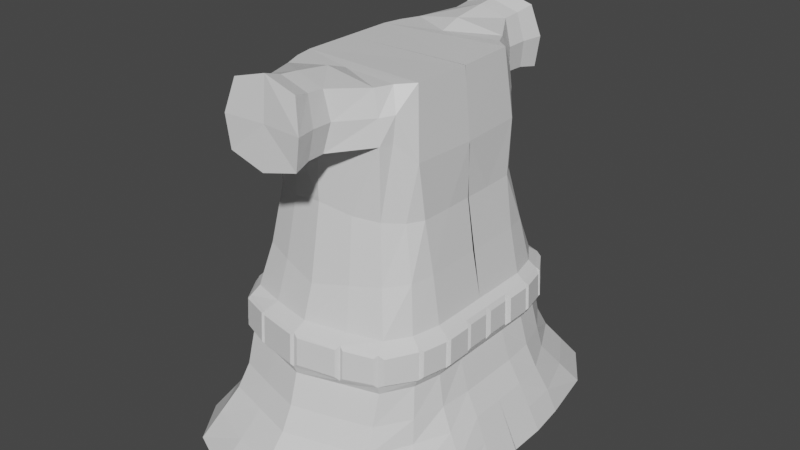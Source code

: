 # Source: character.blend  (saved by Blender 2.80.75; exported with 4.5.12 LTS)
import bpy
from mathutils import Matrix  # noqa: F401  (used for matrix-valued properties, if any)

bpy.ops.wm.read_factory_settings(use_empty=True)
scene = bpy.context.scene
scene.name = 'Scene'

# ---- collections
col_collection = bpy.data.collections.new('Collection'); scene.collection.children.link(col_collection)

# ---- materials (node trees are filled in below, after node groups)
mat_material = bpy.data.materials.new('Material')
mat_material.alpha_threshold = 0.0
mat_material.use_transparent_shadow = False
mat_material.line_color = (0.0, 0.0, 0.0, 1.0)

# ---- material node trees
mat_material.use_nodes = True; mat_material.node_tree.nodes.clear()
_N = mat_material.node_tree.nodes; _L = mat_material.node_tree.links
n0 = _N.new('ShaderNodeOutputMaterial'); n0.name = 'Material Output'; n0.location = (300, 300)
n1 = _N.new('ShaderNodeBsdfPrincipled'); n1.name = 'Principled BSDF'; n1.location = (10, 300)
n1.distribution = 'GGX'
n1.subsurface_method = 'BURLEY'
n1.inputs[2].default_value = 0.4
n1.inputs[3].default_value = 1.45
n1.inputs[27].default_value = (0.0, 0.0, 0.0, 1.0)
n1.inputs[28].default_value = 1.0
_L.new(n1.outputs[0], n0.inputs[0])
n0.is_active_output = True

# ---- world
world_world = bpy.data.worlds.new('World'); scene.world = world_world
world_world.use_nodes = True; world_world.node_tree.nodes.clear()
_N = world_world.node_tree.nodes; _L = world_world.node_tree.links
n0 = _N.new('ShaderNodeOutputWorld'); n0.name = 'World Output'; n0.location = (300, 300)
n1 = _N.new('ShaderNodeBackground'); n1.name = 'Background'; n1.location = (10, 300)
n1.inputs[0].default_value = (0.05088, 0.05088, 0.05088, 1.0)
_L.new(n1.outputs[0], n0.inputs[0])
n0.is_active_output = True
world_world.color = (0.05088, 0.05088, 0.05088)
world_world.use_sun_shadow = False
world_world.sun_shadow_jitter_overblur = 0.0

# ---- meshes
me_cube = bpy.data.meshes.new('Cube')
me_cube.from_pydata([(0.3511, 0.7013, 1.0), (0.6371, 1.408, -1.0), (-0.4858, 0.0, -0.2219), (0.6555, 0.0, -0.2219), (-0.1735, 0.7013, 1.0), (-0.4491, 1.408, -1.0), (-0.3393, 0.9898, -0.2412), (0.548, 0.9499, -0.2458), (-0.6889, -0.004451, -1.0), (0.4853, 0.001035, 1.005), (-0.2384, 0.0, 1.0), (0.8794, -0.004451, -1.0), (0.5515, 0.9645, -0.3867), (-0.3393, 1.005, -0.3893), (0.6611, 0.0, -0.4105), (-0.4859, 0.0, -0.4105), (-0.4993, 0.4587, -0.2439), (-0.2384, 0.3952, 1.0), (0.8567, 0.5969, -1.0), (-0.6662, 0.5969, -1.0), (0.4764, 0.4786, 1.009), (0.6801, 0.46, -0.2463), (-0.4993, 0.4661, -0.3887), (0.6842, 0.4672, -0.3861), (0.5384, 1.124, -0.7406), (-0.3571, 1.124, -0.7406), (0.7589, 0.0, -0.7406), (-0.5181, 0.0, -0.7406), (0.7343, 0.5441, -0.7406), (-0.5181, 0.5441, -0.7406), (0.5163, 0.9552, -0.45), (-0.34, 0.9552, -0.45), (0.6386, 0.0, -0.45), (-0.4648, 0.0, -0.45), (0.6386, 0.5058, -0.45), (-0.4648, 0.5058, -0.45), (-0.4424, 0.0, -0.1759), (0.6148, 0.0, -0.1857), (-0.3265, 0.8828, -0.1857), (0.4991, 0.8828, -0.1857), (0.6148, 0.4776, -0.1857), (-0.4424, 0.4776, -0.1857), (0.09397, 1.712, -1.0), (0.1082, 1.142, -0.2415), (0.09524, 0.0, -1.0), (0.11, 1.158, -0.3887), (0.07297, 0.5229, 1.0), (0.09524, 0.5969, -1.0), (0.09062, 1.302, -0.7406), (0.08819, 1.133, -0.45), (0.0863, 1.03, -0.1857), (-0.3754, 0.0, 0.1654), (0.5673, 0.007481, 0.06933), (-0.2784, 0.7955, 0.054), (0.4445, 0.7955, 0.054), (0.5673, 0.463, 0.06933), (-0.3637, 0.4555, 0.1399), (0.0835, 0.9386, -0.008518), (-0.2796, 0.0, 0.7394), (0.5225, -0.004777, 0.6375), (-0.2189, 0.7377, 0.7394), (0.402, 0.7377, 0.7394), (0.5112, 0.5283, 0.6434), (-0.2679, 0.4137, 0.7394), (0.07714, 0.8308, 0.4259), (0.07409, 0.6956, 1.041), (0.07755, 0.8268, 0.6636), (0.07475, 1.256, 1.108), (-0.1093, 1.264, 1.055), (-0.1248, 1.311, 0.7155), (0.2593, 1.264, 1.055), (0.2781, 1.311, 0.7155), (0.07689, 1.319, 0.6618), (0.07674, 1.03, 0.6869), (0.2484, 1.024, 0.7327), (0.0749, 0.977, 1.068), (-0.08215, 0.9834, 1.022), (0.2324, 0.9834, 1.022), (-0.09533, 1.024, 0.7327), (-0.2648, 0.0, 0.8697), (-0.2064, 0.7195, 0.8697), (0.3869, 0.7195, 0.8697), (-0.2531, 0.4044, 0.8697), (-0.151, 1.313, 0.8858), (0.3027, 1.313, 0.8858), (0.07582, 1.288, 0.8851), (-0.1177, 0.9785, 0.8767), (0.2694, 0.9785, 0.8767), (0.07677, 1.173, 0.6846), (0.07488, 1.118, 1.078), (-0.1008, 1.166, 0.732), (0.2539, 1.166, 0.732), (-0.08719, 1.125, 1.031), (0.2374, 1.125, 1.031), (-0.1239, 1.146, 0.8812), (0.2755, 1.146, 0.8812), (-0.3435, 0.0, 0.3239), (0.5244, 0.003746, 0.3459), (-0.2372, 0.7258, 0.3604), (0.398, 0.7258, 0.3604), (0.5219, 0.4765, 0.347), (-0.3318, 0.4356, 0.3494), (0.07991, 0.8302, 0.3996), (-0.1776, 1.591, -1.0), (-0.2855, 0.0, -1.0), (-0.2855, 0.5969, -1.0), (-0.1547, 1.084, -0.2345), (-0.1537, 1.1, -0.3954), (-0.1332, 1.213, -0.7406), (-0.1259, 1.044, -0.45), (-0.143, 0.9577, -0.1857), (-0.1213, 0.8762, 0.03466), (-0.08528, 0.7843, 0.5827), (-0.09945, 0.7912, 0.3696), (0.3543, 1.062, -0.2394), (0.3572, 1.078, -0.3913), (0.3145, 1.213, -0.7406), (0.3023, 1.044, -0.45), (0.3153, 0.9577, -0.1857), (0.3655, 1.591, -1.0), (0.476, 0.0, -1.0), (0.476, 0.5969, -1.0), (0.2877, 0.8762, 0.03466), (0.2396, 0.7843, 0.5827), (0.2598, 0.7912, 0.3696), (-0.4667, 0.7068, -0.2421), (-0.2162, 0.5483, 1.0), (0.7956, 1.069, -1.0), (-0.4668, 0.7182, -0.3902), (-0.6064, 1.069, -1.0), (0.3925, 0.5797, 1.002), (0.647, 0.7001, -0.2462), (0.6509, 0.711, -0.3862), (0.6486, 0.8161, -0.7406), (-0.4376, 0.8161, -0.7406), (0.6067, 0.7305, -0.45), (-0.4316, 0.7305, -0.45), (0.5795, 0.704, -0.1857), (-0.407, 0.704, -0.1857), (0.09461, 1.01, -1.0), (0.538, 0.6454, 0.06394), (-0.334, 0.6379, 0.1099), (0.4247, 0.6422, 0.741), (-0.2434, 0.5757, 0.7394), (0.4351, 0.6324, 0.8782), (-0.2298, 0.562, 0.8697), (-0.2959, 0.5906, 0.3419), (0.4749, 0.5943, 0.3457), (-0.2315, 0.9651, -1.0), (0.4207, 0.9651, -1.0), (-0.6889, 0.3029, -1.0), (0.6706, 0.21, -0.2494), (0.6745, 0.2135, -0.383), (-0.5047, 0.2213, -0.242), (0.8794, 0.3029, -1.0), (-0.5047, 0.2251, -0.3904), (-0.5181, 0.272, -0.7406), (0.7589, 0.272, -0.7406), (-0.4648, 0.2529, -0.45), (0.6386, 0.2529, -0.45), (-0.4424, 0.2388, -0.1756), (0.6148, 0.2388, -0.1857), (0.09524, 0.2985, -1.0), (-0.3743, 0.2277, 0.1637), (0.5673, 0.2352, 0.06933), (-0.2785, 0.2068, 0.7394), (-0.2531, 0.2022, 0.8697), (0.5244, 0.2215, 0.3459), (-0.3424, 0.2178, 0.3256), (-0.2855, 0.2985, -1.0), (0.476, 0.2985, -1.0), (0.5169, 1.029, -0.617), (-0.3379, 1.029, -0.617), (0.6898, 0.0, -0.617), (-0.4942, 0.0, -0.617), (0.676, 0.5269, -0.617), (-0.4942, 0.5269, -0.617), (0.08953, 1.206, -0.617), (-0.143, 1.117, -0.617), (0.3221, 1.117, -0.617), (-0.4349, 0.7778, -0.617), (0.6298, 0.7778, -0.617), (0.6901, 0.2635, -0.617), (-0.4942, 0.2635, -0.617), (0.5877, 1.266, -0.8703), (-0.4031, 1.266, -0.8703), (0.8191, -0.002225, -0.8703), (-0.6035, -0.002225, -0.8703), (0.8078, 0.5705, -0.8703), (-0.5922, 0.5705, -0.8703), (0.0923, 1.479, -0.8703), (-0.1554, 1.39, -0.8703), (0.34, 1.39, -0.8703), (-0.522, 0.9424, -0.8703), (0.7221, 0.9424, -0.8703), (0.8191, 0.2875, -0.8703), (-0.6035, 0.2875, -0.8703), (0.6801, 0.2642, -0.2463), (0.6745, 0.03148, -0.383), (0.6706, 0.03148, -0.2494), (0.6842, 0.2678, -0.3861), (0.6759, 0.5069, -0.2462), (0.6799, 0.5141, -0.3862), (0.6555, 0.2408, -0.2219), (0.6611, 0.2456, -0.4105), (0.6378, 0.7394, -0.2394), (0.6555, 0.4816, -0.2219), (0.6419, 0.7512, -0.3931), (0.6611, 0.4913, -0.4105), (0.5047, 0.9892, -0.2454), (0.5081, 1.004, -0.3853), (0.6196, 0.7224, -0.2219), (0.6248, 0.7369, -0.4105), (0.3177, 1.082, -0.2415), (0.5166, 0.9639, -0.2292), (0.5208, 0.9818, -0.4032), (0.3205, 1.097, -0.3887), (0.06804, 1.148, -0.2345), (0.07009, 1.165, -0.3954), (0.3343, 1.052, -0.2219), (0.3379, 1.071, -0.4105), (-0.1821, 1.073, -0.2346), (0.08378, 1.132, -0.2216), (-0.181, 1.09, -0.3953), (0.08617, 1.152, -0.4101), (-0.3682, 0.9537, -0.2545), (-0.3685, 0.9664, -0.377), (-0.1656, 1.06, -0.2216), (-0.1644, 1.079, -0.4101), (-0.5047, 0.02004, -0.3904), (-0.5047, 0.02004, -0.242), (-0.5034, 0.264, -0.2438), (-0.5034, 0.2677, -0.3886), (-0.4858, 0.2408, -0.2219), (-0.4968, 0.5055, -0.2421), (-0.4859, 0.2456, -0.4105), (-0.4968, 0.5131, -0.3902), (-0.4808, 0.4786, -0.2221), (-0.4808, 0.4883, -0.4106), (-0.451, 0.7606, -0.2487), (-0.4508, 0.7709, -0.3828), (-0.4448, 0.7194, -0.2221), (-0.3414, 0.9609, -0.2293), (-0.3415, 0.9789, -0.4033), (-0.4449, 0.734, -0.4106)], [], [(152, 151, 199, 198), (145, 126, 4, 80), (240, 239, 225, 226), (46, 0, 65), (170, 154, 11, 120), (115, 114, 209, 210), (79, 10, 166), (117, 220, 215, 30), (136, 244, 243, 31), (159, 204, 14, 32), (135, 212, 208, 34), (158, 235, 238, 35), (46, 20, 130, 0), (149, 127, 18, 121), (62, 144, 20), (232, 231, 16, 22), (17, 166, 10), (132, 131, 201, 202), (196, 156, 29, 189), (194, 133, 28, 188), (195, 157, 26, 186), (193, 134, 25, 185), (192, 116, 24, 184), (183, 158, 35, 176), (181, 135, 34, 175), (182, 159, 32, 173), (180, 136, 31, 172), (179, 117, 30, 171), (233, 160, 41, 237), (211, 137, 40, 206), (203, 161, 37, 3), (219, 118, 39, 214), (241, 138, 38, 242), (227, 110, 50, 222), (178, 109, 49, 177), (191, 108, 48, 190), (148, 139, 47, 105), (4, 126, 17, 46), (109, 228, 224, 49), (62, 142, 144), (107, 106, 217, 218), (169, 162, 44, 104), (110, 111, 57, 50), (160, 163, 56, 41), (137, 140, 55, 40), (161, 164, 52, 37), (118, 122, 54, 39), (138, 141, 53, 38), (113, 112, 64, 102), (168, 165, 63, 101), (147, 142, 62, 100), (97, 167, 59), (124, 123, 61, 99), (146, 143, 60, 98), (4, 46, 65), (92, 89, 67, 68), (91, 88, 72, 71), (64, 112, 60, 66), (61, 123, 64, 66), (84, 85, 67, 70), (85, 72, 69, 83), (95, 91, 71, 84), (89, 93, 70, 67), (88, 90, 69, 72), (94, 92, 68, 83), (80, 4, 76, 86), (66, 60, 78, 73), (65, 0, 77, 75), (81, 61, 74, 87), (61, 66, 73, 74), (4, 65, 75, 76), (0, 81, 87, 77), (60, 80, 86, 78), (90, 94, 83, 69), (93, 95, 84, 70), (67, 85, 83, 68), (71, 72, 85, 84), (165, 166, 82, 63), (20, 144, 130), (143, 145, 80, 60), (77, 87, 95, 93), (78, 86, 94, 90), (86, 76, 92, 94), (73, 78, 90, 88), (75, 77, 93, 89), (87, 74, 91, 95), (74, 73, 88, 91), (76, 75, 89, 92), (141, 146, 98, 53), (122, 124, 99, 54), (164, 167, 97, 52), (140, 147, 100, 55), (163, 168, 101, 56), (111, 113, 102, 57), (53, 98, 113, 111), (98, 60, 112, 113), (38, 53, 111, 110), (150, 169, 104, 8), (13, 6, 221, 223), (31, 243, 228, 109), (129, 148, 105, 19), (185, 25, 108, 191), (172, 31, 109, 178), (242, 38, 110, 227), (57, 102, 124, 122), (102, 64, 123, 124), (50, 57, 122, 118), (222, 50, 118, 219), (177, 49, 117, 179), (190, 48, 116, 192), (139, 149, 121, 47), (49, 224, 220, 117), (45, 43, 213, 216), (162, 170, 120, 44), (42, 119, 149, 139), (5, 103, 148, 129), (54, 99, 147, 140), (56, 101, 146, 141), (63, 82, 145, 143), (61, 81, 144, 142), (101, 63, 143, 146), (99, 61, 142, 147), (41, 56, 141, 138), (39, 54, 140, 137), (103, 42, 139, 148), (237, 41, 138, 241), (214, 39, 137, 211), (176, 35, 136, 180), (171, 30, 135, 181), (189, 29, 134, 193), (184, 24, 133, 194), (12, 7, 205, 207), (81, 0, 130, 144), (119, 1, 127, 149), (30, 215, 212, 135), (35, 238, 244, 136), (236, 234, 125, 128), (82, 17, 126, 145), (47, 121, 170, 162), (19, 105, 169, 150), (51, 96, 168, 163), (55, 100, 167, 164), (58, 79, 166, 165), (167, 100, 62), (96, 58, 165, 168), (40, 55, 164, 161), (36, 51, 163, 160), (105, 47, 162, 169), (62, 59, 167), (206, 40, 161, 203), (2, 36, 160, 233), (175, 34, 159, 182), (174, 33, 158, 183), (188, 28, 157, 195), (187, 27, 156, 196), (166, 17, 82), (229, 230, 153, 155), (33, 15, 235, 158), (34, 208, 204, 159), (46, 17, 20), (121, 18, 154, 170), (23, 21, 197, 200), (27, 174, 183, 156), (28, 175, 182, 157), (24, 171, 181, 133), (29, 176, 180, 134), (48, 177, 179, 116), (25, 172, 178, 108), (108, 178, 177, 48), (116, 179, 171, 24), (134, 180, 172, 25), (157, 182, 173, 26), (133, 181, 175, 28), (156, 183, 176, 29), (59, 62, 20, 9), (8, 187, 196, 150), (18, 188, 195, 154), (1, 184, 194, 127), (19, 189, 193, 129), (42, 190, 192, 119), (5, 185, 191, 103), (103, 191, 190, 42), (119, 192, 184, 1), (129, 193, 185, 5), (154, 195, 186, 11), (127, 194, 188, 18), (150, 196, 189, 19), (199, 151, 203, 3), (198, 199, 3, 14), (152, 198, 14, 204), (151, 152, 204, 203), (21, 23, 208, 206), (197, 21, 206, 203), (23, 200, 204, 208), (200, 197, 203, 204), (201, 131, 211, 206), (132, 202, 208, 212), (202, 201, 206, 208), (131, 132, 212, 211), (7, 12, 215, 214), (205, 7, 214, 211), (12, 207, 212, 215), (207, 205, 211, 212), (209, 114, 219, 214), (210, 209, 214, 215), (115, 210, 215, 220), (114, 115, 220, 219), (43, 45, 224, 222), (213, 43, 222, 219), (45, 216, 220, 224), (216, 213, 219, 220), (217, 106, 227, 222), (107, 218, 224, 228), (218, 217, 222, 224), (106, 107, 228, 227), (6, 13, 243, 242), (221, 6, 242, 227), (13, 223, 228, 243), (223, 221, 227, 228), (230, 229, 15, 2), (153, 230, 2, 233), (229, 155, 235, 15), (155, 153, 233, 235), (16, 231, 233, 237), (232, 22, 238, 235), (22, 16, 237, 238), (231, 232, 235, 233), (234, 236, 238, 237), (125, 234, 237, 241), (236, 128, 244, 238), (128, 125, 241, 244), (225, 239, 241, 242), (226, 225, 242, 243), (240, 226, 243, 244), (239, 240, 244, 241), (9, 20, 17, 10)])
_uv = me_cube.uv_layers.new(name='UVMap')
_uv.uv.foreach_set('vector', [0.1958, 0.5958, 0.2163, 0.5958, 0.2163, 0.623, 0.1958, 0.623, 0.6083, 0.7188, 0.625, 0.7188, 0.625, 0.75, 0.6083, 0.75, 0.4473, 0.7219, 0.4648, 0.7219, 0.4646, 0.7468, 0.4475, 0.7469, 0.5, 0.0625, 0.375, 0.5, 0.0, 0.0, 0.5625, 0.8438, 0.625, 0.8438, 0.625, 0.875, 0.5625, 0.875, 0.6961, 0.693, 0.716, 0.693, 0.7159, 0.7445, 0.6962, 0.7445, 0.6083, 0.625, 0.0, 0.0, 0.6083, 0.6562, 0.6844, 0.6875, 0.6938, 0.6875, 0.6938, 0.75, 0.6844, 0.75, 0.4344, 0.7188, 0.4438, 0.7188, 0.4438, 0.75, 0.4344, 0.75, 0.1844, 0.5938, 0.1938, 0.5938, 0.1938, 0.625, 0.1844, 0.625, 0.1844, 0.5312, 0.1938, 0.5312, 0.1938, 0.5625, 0.1844, 0.5625, 0.4344, 0.6562, 0.4438, 0.6562, 0.4438, 0.6875, 0.4344, 0.6875, 0.5, 0.0625, 0.375, 0.0625, 0.375, 0.2812, 0.375, 0.5, 0.5625, 0.7812, 0.625, 0.7812, 0.625, 0.8125, 0.5625, 0.8125, 0.3416, 0.5625, 0.3583, 0.5312, 0.0, 0.0, 0.4466, 0.6591, 0.4655, 0.6591, 0.4655, 0.6846, 0.4466, 0.6847, 0.625, 0.6875, 0.6083, 0.6562, 0.0, 0.0, 0.1969, 0.5343, 0.2152, 0.5344, 0.2152, 0.5594, 0.1969, 0.5594, 0.3922, 0.6562, 0.4094, 0.6562, 0.4094, 0.6875, 0.3922, 0.6875, 0.1422, 0.5313, 0.1594, 0.5312, 0.1594, 0.5625, 0.1422, 0.5625, 0.1422, 0.5938, 0.1594, 0.5938, 0.1594, 0.625, 0.1422, 0.625, 0.3922, 0.7187, 0.4094, 0.7188, 0.4094, 0.75, 0.3922, 0.75, 0.6422, 0.6875, 0.6594, 0.6875, 0.6594, 0.75, 0.6422, 0.75, 0.4206, 0.6562, 0.4344, 0.6562, 0.4344, 0.6875, 0.4206, 0.6875, 0.1706, 0.5312, 0.1844, 0.5312, 0.1844, 0.5625, 0.1706, 0.5625, 0.1706, 0.5938, 0.1844, 0.5938, 0.1844, 0.625, 0.1706, 0.625, 0.4206, 0.7188, 0.4344, 0.7188, 0.4344, 0.75, 0.4206, 0.75, 0.6706, 0.6875, 0.6844, 0.6875, 0.6844, 0.75, 0.6706, 0.75, 0.4683, 0.6562, 0.4756, 0.6562, 0.4756, 0.6875, 0.4683, 0.6875, 0.2183, 0.5312, 0.2256, 0.5313, 0.2256, 0.5625, 0.2183, 0.5625, 0.2183, 0.5938, 0.2256, 0.5938, 0.2256, 0.625, 0.2183, 0.625, 0.7183, 0.6875, 0.7256, 0.6875, 0.7256, 0.75, 0.7183, 0.75, 0.4683, 0.7188, 0.4756, 0.7188, 0.4756, 0.75, 0.4683, 0.75, 0.7183, 0.5625, 0.7256, 0.5625, 0.7256, 0.625, 0.7183, 0.625, 0.6706, 0.5625, 0.6844, 0.5625, 0.6844, 0.625, 0.6706, 0.625, 0.6422, 0.5625, 0.6594, 0.5625, 0.6594, 0.625, 0.6422, 0.625, 0.4375, 0.7812, 0.5, 0.7812, 0.5, 0.8125, 0.4375, 0.8125, 0.625, 0.75, 0.625, 0.4062, 0.625, 0.0625, 0.5, 0.0625, 0.6844, 0.5625, 0.6938, 0.5625, 0.6938, 0.625, 0.6844, 0.625, 0.3416, 0.5625, 0.3416, 0.5312, 0.3583, 0.5312, 0.6956, 0.5658, 0.7165, 0.5658, 0.7165, 0.6217, 0.6956, 0.6217, 0.4375, 0.8438, 0.5, 0.8438, 0.5, 0.875, 0.4375, 0.875, 0.7256, 0.5625, 0.7657, 0.5625, 0.7657, 0.625, 0.7256, 0.625, 0.4756, 0.6562, 0.5157, 0.6562, 0.5157, 0.6875, 0.4756, 0.6875, 0.2256, 0.5313, 0.2657, 0.5313, 0.2657, 0.5625, 0.2256, 0.5625, 0.2256, 0.5938, 0.2657, 0.5938, 0.2657, 0.625, 0.2256, 0.625, 0.7256, 0.6875, 0.7657, 0.6875, 0.7657, 0.75, 0.7256, 0.75, 0.4756, 0.7188, 0.5157, 0.7188, 0.5157, 0.75, 0.4756, 0.75, 0.8018, 0.5625, 0.8416, 0.5625, 0.8416, 0.625, 0.8018, 0.625, 0.5518, 0.6562, 0.5916, 0.6562, 0.5916, 0.6875, 0.5518, 0.6875, 0.3018, 0.5313, 0.3416, 0.5312, 0.3416, 0.5625, 0.3018, 0.5625, 0.3018, 0.625, 0.3018, 0.5938, 0.0, 0.0, 0.8018, 0.6875, 0.8416, 0.6875, 0.8416, 0.75, 0.8018, 0.75, 0.5518, 0.7188, 0.5916, 0.7188, 0.5916, 0.75, 0.5518, 0.75, 0.625, 0.75, 0.5, 0.0625, 0.0, 0.0, 0.625, 0.75, 0.0, 0.0, 0.0, 0.0, 0.625, 0.75, 0.3416, 0.5, 0.0, 0.0, 0.0, 0.0, 0.3416, 0.5, 0.8416, 0.625, 0.7166, 0.6875, 0.5916, 0.75, 0.0, 0.0, 0.3416, 0.5, 0.5916, 0.5625, 0.8416, 0.625, 0.0, 0.0, 0.3583, 0.5, 0.0, 0.0, 0.0, 0.0, 0.375, 0.5, 0.0, 0.0, 0.0, 0.0, 0.5916, 0.75, 0.6083, 0.75, 0.3583, 0.5, 0.3416, 0.5, 0.3416, 0.5, 0.3583, 0.5, 0.0, 0.0, 0.375, 0.5, 0.375, 0.5, 0.0, 0.0, 0.0, 0.0, 0.5916, 0.75, 0.5916, 0.75, 0.0, 0.0, 0.6083, 0.75, 0.625, 0.75, 0.625, 0.75, 0.6083, 0.75, 0.6083, 0.75, 0.625, 0.75, 0.625, 0.75, 0.6083, 0.75, 0.0, 0.0, 0.5916, 0.75, 0.5916, 0.75, 0.0, 0.0, 0.0, 0.0, 0.375, 0.5, 0.375, 0.5, 0.0, 0.0, 0.3583, 0.5, 0.3416, 0.5, 0.3416, 0.5, 0.3583, 0.5, 0.3416, 0.5, 0.0, 0.0, 0.0, 0.0, 0.3416, 0.5, 0.625, 0.75, 0.0, 0.0, 0.0, 0.0, 0.625, 0.75, 0.375, 0.5, 0.3583, 0.5, 0.3583, 0.5, 0.375, 0.5, 0.5916, 0.75, 0.6083, 0.75, 0.6083, 0.75, 0.5916, 0.75, 0.5916, 0.75, 0.6083, 0.75, 0.6083, 0.75, 0.5916, 0.75, 0.375, 0.5, 0.3583, 0.5, 0.3583, 0.5, 0.375, 0.5, 0.0, 0.0, 0.0, 0.0, 0.6083, 0.75, 0.625, 0.75, 0.3416, 0.5, 0.0, 0.0, 0.0, 0.0, 0.3583, 0.5, 0.5916, 0.6562, 0.6083, 0.6562, 0.6083, 0.6875, 0.5916, 0.6875, 0.0, 0.0, 0.3583, 0.5312, 0.375, 0.5312, 0.5916, 0.7188, 0.6083, 0.7188, 0.6083, 0.75, 0.5916, 0.75, 0.375, 0.5, 0.3583, 0.5, 0.3583, 0.5, 0.375, 0.5, 0.5916, 0.75, 0.6083, 0.75, 0.6083, 0.75, 0.5916, 0.75, 0.6083, 0.75, 0.625, 0.75, 0.625, 0.75, 0.6083, 0.75, 0.0, 0.0, 0.5916, 0.75, 0.5916, 0.75, 0.0, 0.0, 0.0, 0.0, 0.375, 0.5, 0.375, 0.5, 0.0, 0.0, 0.3583, 0.5, 0.3416, 0.5, 0.3416, 0.5, 0.3583, 0.5, 0.3416, 0.5, 0.0, 0.0, 0.0, 0.0, 0.3416, 0.5, 0.625, 0.75, 0.0, 0.0, 0.0, 0.0, 0.625, 0.75, 0.5157, 0.7188, 0.5518, 0.7188, 0.5518, 0.75, 0.5157, 0.75, 0.7657, 0.6875, 0.8018, 0.6875, 0.8018, 0.75, 0.7657, 0.75, 0.2657, 0.5938, 0.3018, 0.5938, 0.3018, 0.625, 0.2657, 0.625, 0.2657, 0.5313, 0.3018, 0.5313, 0.3018, 0.5625, 0.2657, 0.5625, 0.5157, 0.6562, 0.5518, 0.6562, 0.5518, 0.6875, 0.5157, 0.6875, 0.7657, 0.5625, 0.8018, 0.5625, 0.8018, 0.625, 0.7657, 0.625, 0.7657, 0.5, 0.8018, 0.5, 0.8018, 0.5625, 0.7657, 0.5625, 0.8018, 0.5, 0.8416, 0.5, 0.8416, 0.5625, 0.8018, 0.5625, 0.7256, 0.5, 0.7657, 0.5, 0.7657, 0.5625, 0.7256, 0.5625, 0.375, 0.8438, 0.4375, 0.8438, 0.4375, 0.875, 0.375, 0.875, 0.6956, 0.5041, 0.7165, 0.5041, 0.7166, 0.5584, 0.6956, 0.5584, 0.6844, 0.5, 0.6938, 0.5, 0.6938, 0.5625, 0.6844, 0.5625, 0.375, 0.7812, 0.4375, 0.7812, 0.4375, 0.8125, 0.375, 0.8125, 0.6422, 0.5, 0.6594, 0.5, 0.6594, 0.5625, 0.6422, 0.5625, 0.6706, 0.5, 0.6844, 0.5, 0.6844, 0.5625, 0.6706, 0.5625, 0.7183, 0.5, 0.7256, 0.5, 0.7256, 0.5625, 0.7183, 0.5625, 0.7657, 0.625, 0.8018, 0.625, 0.8018, 0.6875, 0.7657, 0.6875, 0.8018, 0.625, 0.8416, 0.625, 0.8416, 0.6875, 0.8018, 0.6875, 0.7256, 0.625, 0.7657, 0.625, 0.7657, 0.6875, 0.7256, 0.6875, 0.7183, 0.625, 0.7256, 0.625, 0.7256, 0.6875, 0.7183, 0.6875, 0.6706, 0.625, 0.6844, 0.625, 0.6844, 0.6875, 0.6706, 0.6875, 0.6422, 0.625, 0.6594, 0.625, 0.6594, 0.6875, 0.6422, 0.6875, 0.5, 0.7812, 0.5625, 0.7812, 0.5625, 0.8125, 0.5, 0.8125, 0.6844, 0.625, 0.6938, 0.625, 0.6938, 0.6875, 0.6844, 0.6875, 0.6965, 0.63, 0.7156, 0.63, 0.7156, 0.6825, 0.6965, 0.6825, 0.5, 0.8438, 0.5625, 0.8438, 0.5625, 0.875, 0.5, 0.875, 0.5, 0.75, 0.5625, 0.75, 0.5625, 0.7812, 0.5, 0.7812, 0.375, 0.75, 0.4375, 0.75, 0.4375, 0.7812, 0.375, 0.7812, 0.2657, 0.5, 0.3018, 0.5, 0.3018, 0.5313, 0.2657, 0.5313, 0.5157, 0.6875, 0.5518, 0.6875, 0.5518, 0.7188, 0.5157, 0.7188, 0.5916, 0.6875, 0.6083, 0.6875, 0.6083, 0.7188, 0.5916, 0.7188, 0.3416, 0.5, 0.3583, 0.5, 0.3583, 0.5312, 0.3416, 0.5312, 0.5518, 0.6875, 0.5916, 0.6875, 0.5916, 0.7188, 0.5518, 0.7188, 0.3018, 0.5, 0.3416, 0.5, 0.3416, 0.5312, 0.3018, 0.5313, 0.4756, 0.6875, 0.5157, 0.6875, 0.5157, 0.7188, 0.4756, 0.7188, 0.2256, 0.5, 0.2657, 0.5, 0.2657, 0.5313, 0.2256, 0.5313, 0.4375, 0.75, 0.5, 0.75, 0.5, 0.7812, 0.4375, 0.7812, 0.4683, 0.6875, 0.4756, 0.6875, 0.4756, 0.7188, 0.4683, 0.7188, 0.2183, 0.5, 0.2256, 0.5, 0.2256, 0.5313, 0.2183, 0.5312, 0.4206, 0.6875, 0.4344, 0.6875, 0.4344, 0.7188, 0.4206, 0.7188, 0.1706, 0.5, 0.1844, 0.5, 0.1844, 0.5312, 0.1706, 0.5312, 0.3922, 0.6875, 0.4094, 0.6875, 0.4094, 0.7188, 0.3922, 0.7187, 0.1422, 0.5, 0.1594, 0.5, 0.1594, 0.5312, 0.1422, 0.5313, 0.1961, 0.502, 0.216, 0.502, 0.2161, 0.5292, 0.196, 0.5292, 0.3583, 0.5, 0.375, 0.5, 0.375, 0.5312, 0.3583, 0.5312, 0.5625, 0.75, 0.625, 0.75, 0.625, 0.7812, 0.5625, 0.7812, 0.1844, 0.5, 0.1938, 0.5, 0.1938, 0.5312, 0.1844, 0.5312, 0.4344, 0.6875, 0.4438, 0.6875, 0.4438, 0.7188, 0.4344, 0.7188, 0.4464, 0.6901, 0.4657, 0.6901, 0.4657, 0.7162, 0.4464, 0.7162, 0.6083, 0.6875, 0.625, 0.6875, 0.625, 0.7188, 0.6083, 0.7188, 0.5, 0.8125, 0.5625, 0.8125, 0.5625, 0.8438, 0.5, 0.8438, 0.375, 0.8125, 0.4375, 0.8125, 0.4375, 0.8438, 0.375, 0.8438, 0.5157, 0.625, 0.5518, 0.625, 0.5518, 0.6562, 0.5157, 0.6562, 0.2657, 0.5625, 0.3018, 0.5625, 0.3018, 0.5938, 0.2657, 0.5938, 0.5916, 0.625, 0.6083, 0.625, 0.6083, 0.6562, 0.5916, 0.6562, 0.3018, 0.5938, 0.3018, 0.5625, 0.3416, 0.5625, 0.5518, 0.625, 0.5916, 0.625, 0.5916, 0.6562, 0.5518, 0.6562, 0.2256, 0.5625, 0.2657, 0.5625, 0.2657, 0.5938, 0.2256, 0.5938, 0.4756, 0.625, 0.5157, 0.625, 0.5157, 0.6562, 0.4756, 0.6562, 0.4375, 0.8125, 0.5, 0.8125, 0.5, 0.8438, 0.4375, 0.8438, 0.3416, 0.5625, 0.0, 0.0, 0.3018, 0.5938, 0.2183, 0.5625, 0.2256, 0.5625, 0.2256, 0.5938, 0.2183, 0.5938, 0.4683, 0.625, 0.4756, 0.625, 0.4756, 0.6562, 0.4683, 0.6562, 0.1706, 0.5625, 0.1844, 0.5625, 0.1844, 0.5938, 0.1706, 0.5938, 0.4206, 0.625, 0.4344, 0.625, 0.4344, 0.6562, 0.4206, 0.6562, 0.1422, 0.5625, 0.1594, 0.5625, 0.1594, 0.5938, 0.1422, 0.5938, 0.3922, 0.625, 0.4094, 0.625, 0.4094, 0.6562, 0.3922, 0.6562, 0.6083, 0.6562, 0.625, 0.6875, 0.6083, 0.6875, 0.4464, 0.6276, 0.4657, 0.6276, 0.4657, 0.6537, 0.4464, 0.6537, 0.4344, 0.625, 0.4438, 0.625, 0.4438, 0.6562, 0.4344, 0.6562, 0.1844, 0.5625, 0.1938, 0.5625, 0.1938, 0.5938, 0.1844, 0.5938, 0.5, 0.0625, 0.625, 0.0625, 0.375, 0.0625, 0.5625, 0.8125, 0.625, 0.8125, 0.625, 0.8438, 0.5625, 0.8438, 0.1974, 0.5661, 0.2147, 0.5661, 0.2147, 0.5901, 0.1974, 0.5902, 0.4094, 0.625, 0.4206, 0.625, 0.4206, 0.6562, 0.4094, 0.6562, 0.1594, 0.5625, 0.1706, 0.5625, 0.1706, 0.5938, 0.1594, 0.5938, 0.1594, 0.5, 0.1706, 0.5, 0.1706, 0.5312, 0.1594, 0.5312, 0.4094, 0.6875, 0.4206, 0.6875, 0.4206, 0.7188, 0.4094, 0.7188, 0.6594, 0.625, 0.6706, 0.625, 0.6706, 0.6875, 0.6594, 0.6875, 0.6594, 0.5, 0.6706, 0.5, 0.6706, 0.5625, 0.6594, 0.5625, 0.6594, 0.5625, 0.6706, 0.5625, 0.6706, 0.625, 0.6594, 0.625, 0.6594, 0.6875, 0.6706, 0.6875, 0.6706, 0.75, 0.6594, 0.75, 0.4094, 0.7188, 0.4206, 0.7188, 0.4206, 0.75, 0.4094, 0.75, 0.1594, 0.5938, 0.1706, 0.5938, 0.1706, 0.625, 0.1594, 0.625, 0.1594, 0.5312, 0.1706, 0.5312, 0.1706, 0.5625, 0.1594, 0.5625, 0.4094, 0.6562, 0.4206, 0.6562, 0.4206, 0.6875, 0.4094, 0.6875, 0.0, 0.0, 0.3416, 0.5625, 0.0, 0.0, 0.0, 0.0, 0.375, 0.625, 0.3922, 0.625, 0.3922, 0.6562, 0.375, 0.6562, 0.125, 0.5625, 0.1422, 0.5625, 0.1422, 0.5938, 0.125, 0.5938, 0.125, 0.5, 0.1422, 0.5, 0.1422, 0.5313, 0.125, 0.5312, 0.375, 0.6875, 0.3922, 0.6875, 0.3922, 0.7187, 0.375, 0.7187, 0.625, 0.625, 0.6422, 0.625, 0.6422, 0.6875, 0.625, 0.6875, 0.625, 0.5, 0.6422, 0.5, 0.6422, 0.5625, 0.625, 0.5625, 0.625, 0.5625, 0.6422, 0.5625, 0.6422, 0.625, 0.625, 0.625, 0.625, 0.6875, 0.6422, 0.6875, 0.6422, 0.75, 0.625, 0.75, 0.375, 0.7187, 0.3922, 0.7187, 0.3922, 0.75, 0.375, 0.75, 0.125, 0.5938, 0.1422, 0.5938, 0.1422, 0.625, 0.125, 0.625, 0.125, 0.5312, 0.1422, 0.5313, 0.1422, 0.5625, 0.125, 0.5625, 0.375, 0.6562, 0.3922, 0.6562, 0.3922, 0.6875, 0.375, 0.6875, 0.2163, 0.623, 0.2163, 0.5958, 0.2183, 0.5938, 0.2183, 0.625, 0.1958, 0.623, 0.2163, 0.623, 0.2183, 0.625, 0.1938, 0.625, 0.1958, 0.5958, 0.1958, 0.623, 0.1938, 0.625, 0.1938, 0.5938, 0.2163, 0.5958, 0.1958, 0.5958, 0.1938, 0.5938, 0.2183, 0.5938, 0.2147, 0.5661, 0.1974, 0.5661, 0.1938, 0.5625, 0.2183, 0.5625, 0.2147, 0.5901, 0.2147, 0.5661, 0.2183, 0.5625, 0.2183, 0.5938, 0.1974, 0.5661, 0.1974, 0.5902, 0.1938, 0.5938, 0.1938, 0.5625, 0.1974, 0.5902, 0.2147, 0.5901, 0.2183, 0.5938, 0.1938, 0.5938, 0.2152, 0.5594, 0.2152, 0.5344, 0.2183, 0.5312, 0.2183, 0.5625, 0.1969, 0.5343, 0.1969, 0.5594, 0.1938, 0.5625, 0.1938, 0.5312, 0.1969, 0.5594, 0.2152, 0.5594, 0.2183, 0.5625, 0.1938, 0.5625, 0.2152, 0.5344, 0.1969, 0.5343, 0.1938, 0.5312, 0.2183, 0.5312, 0.216, 0.502, 0.1961, 0.502, 0.1938, 0.5, 0.2183, 0.5, 0.2161, 0.5292, 0.216, 0.502, 0.2183, 0.5, 0.2183, 0.5312, 0.1961, 0.502, 0.196, 0.5292, 0.1938, 0.5312, 0.1938, 0.5, 0.196, 0.5292, 0.2161, 0.5292, 0.2183, 0.5312, 0.1938, 0.5312, 0.7159, 0.7445, 0.716, 0.693, 0.7183, 0.6875, 0.7183, 0.75, 0.6962, 0.7445, 0.7159, 0.7445, 0.7183, 0.75, 0.6938, 0.75, 0.6961, 0.693, 0.6962, 0.7445, 0.6938, 0.75, 0.6938, 0.6875, 0.716, 0.693, 0.6961, 0.693, 0.6938, 0.6875, 0.7183, 0.6875, 0.7156, 0.63, 0.6965, 0.63, 0.6938, 0.625, 0.7183, 0.625, 0.7156, 0.6825, 0.7156, 0.63, 0.7183, 0.625, 0.7183, 0.6875, 0.6965, 0.63, 0.6965, 0.6825, 0.6938, 0.6875, 0.6938, 0.625, 0.6965, 0.6825, 0.7156, 0.6825, 0.7183, 0.6875, 0.6938, 0.6875, 0.7165, 0.6217, 0.7165, 0.5658, 0.7183, 0.5625, 0.7183, 0.625, 0.6956, 0.5658, 0.6956, 0.6217, 0.6938, 0.625, 0.6938, 0.5625, 0.6956, 0.6217, 0.7165, 0.6217, 0.7183, 0.625, 0.6938, 0.625, 0.7165, 0.5658, 0.6956, 0.5658, 0.6938, 0.5625, 0.7183, 0.5625, 0.7165, 0.5041, 0.6956, 0.5041, 0.6938, 0.5, 0.7183, 0.5, 0.7166, 0.5584, 0.7165, 0.5041, 0.7183, 0.5, 0.7183, 0.5625, 0.6956, 0.5041, 0.6956, 0.5584, 0.6938, 0.5625, 0.6938, 0.5, 0.6956, 0.5584, 0.7166, 0.5584, 0.7183, 0.5625, 0.6938, 0.5625, 0.4657, 0.6276, 0.4464, 0.6276, 0.4438, 0.625, 0.4683, 0.625, 0.4657, 0.6537, 0.4657, 0.6276, 0.4683, 0.625, 0.4683, 0.6562, 0.4464, 0.6276, 0.4464, 0.6537, 0.4438, 0.6562, 0.4438, 0.625, 0.4464, 0.6537, 0.4657, 0.6537, 0.4683, 0.6562, 0.4438, 0.6562, 0.4655, 0.6846, 0.4655, 0.6591, 0.4683, 0.6562, 0.4683, 0.6875, 0.4466, 0.6591, 0.4466, 0.6847, 0.4438, 0.6875, 0.4438, 0.6562, 0.4466, 0.6847, 0.4655, 0.6846, 0.4683, 0.6875, 0.4438, 0.6875, 0.4655, 0.6591, 0.4466, 0.6591, 0.4438, 0.6562, 0.4683, 0.6562, 0.4657, 0.6901, 0.4464, 0.6901, 0.4438, 0.6875, 0.4683, 0.6875, 0.4657, 0.7162, 0.4657, 0.6901, 0.4683, 0.6875, 0.4683, 0.7188, 0.4464, 0.6901, 0.4464, 0.7162, 0.4438, 0.7188, 0.4438, 0.6875, 0.4464, 0.7162, 0.4657, 0.7162, 0.4683, 0.7188, 0.4438, 0.7188, 0.4646, 0.7468, 0.4648, 0.7219, 0.4683, 0.7188, 0.4683, 0.75, 0.4475, 0.7469, 0.4646, 0.7468, 0.4683, 0.75, 0.4438, 0.75, 0.4473, 0.7219, 0.4475, 0.7469, 0.4438, 0.75, 0.4438, 0.7188, 0.4648, 0.7219, 0.4473, 0.7219, 0.4438, 0.7188, 0.4683, 0.7188, 0.0, 0.0, 0.0, 0.0, 0.625, 0.0625, 0.0, 0.0])
me_cube.materials.append(mat_material)
me_cube.use_remesh_preserve_volume = False
me_cube.use_remesh_preserve_attributes = False
me_cube.use_mirror_vertex_groups = False
me_cube.update()

# ---- objects
ob_cube = bpy.data.objects.new('Cube', me_cube)

# ---- transforms, parenting, visibility, modifiers, constraints
ob_cube.location = (0.0, 0.0, 0.0)
ob_cube.scale = (1.0, 0.6911, 1.0)
ob_cube.lock_rotations_4d = False
ob_cube.empty_display_type = 'ARROWS'
ob_cube.lineart.crease_threshold = 0.0
_m = ob_cube.modifiers.new('Mirror', 'MIRROR')
_m.use_axis = (False, True, False)

# ---- collection membership
col_collection.objects.link(ob_cube)

# ---- scene / render settings (as saved in the file)
scene.frame_start = 1; scene.frame_end = 250; scene.frame_set(1)
scene.render.engine = 'BLENDER_EEVEE_NEXT'
scene.cycles.use_denoising = False
scene.cycles.samples = 128
scene.cycles.sampling_pattern = 'TABULATED_SOBOL'
scene.cycles.use_adaptive_sampling = False
scene.cycles.use_light_tree = False
scene.view_settings.view_transform = 'Filmic'
bpy.context.view_layer.update()

# ---- added for rendering (the .blend has no active camera and no usable light): camera, sun
cam_auto = bpy.data.cameras.new('AutoCamera')
cam_auto.lens = 50.0
cam_auto.sensor_width = 36.0
cam_auto.clip_end = 1000.0
ob_auto_camera = bpy.data.objects.new('AutoCamera', cam_auto)
scene.collection.objects.link(ob_auto_camera)
ob_auto_camera.location = (3.36655, -3.92556, 2.67124)
ob_auto_camera.rotation_euler = (1.09748, -7.21219e-08, 0.694738)
scene.camera = ob_auto_camera
light_auto_sun = bpy.data.lights.new('AutoSun', 'SUN')
light_auto_sun.energy = 3.0
light_auto_sun.angle = 0.0523599
ob_auto_sun = bpy.data.objects.new('AutoSun', light_auto_sun)
scene.collection.objects.link(ob_auto_sun)
ob_auto_sun.rotation_euler = (0.872665, 0.174533, 0.523599)
bpy.context.view_layer.update()
